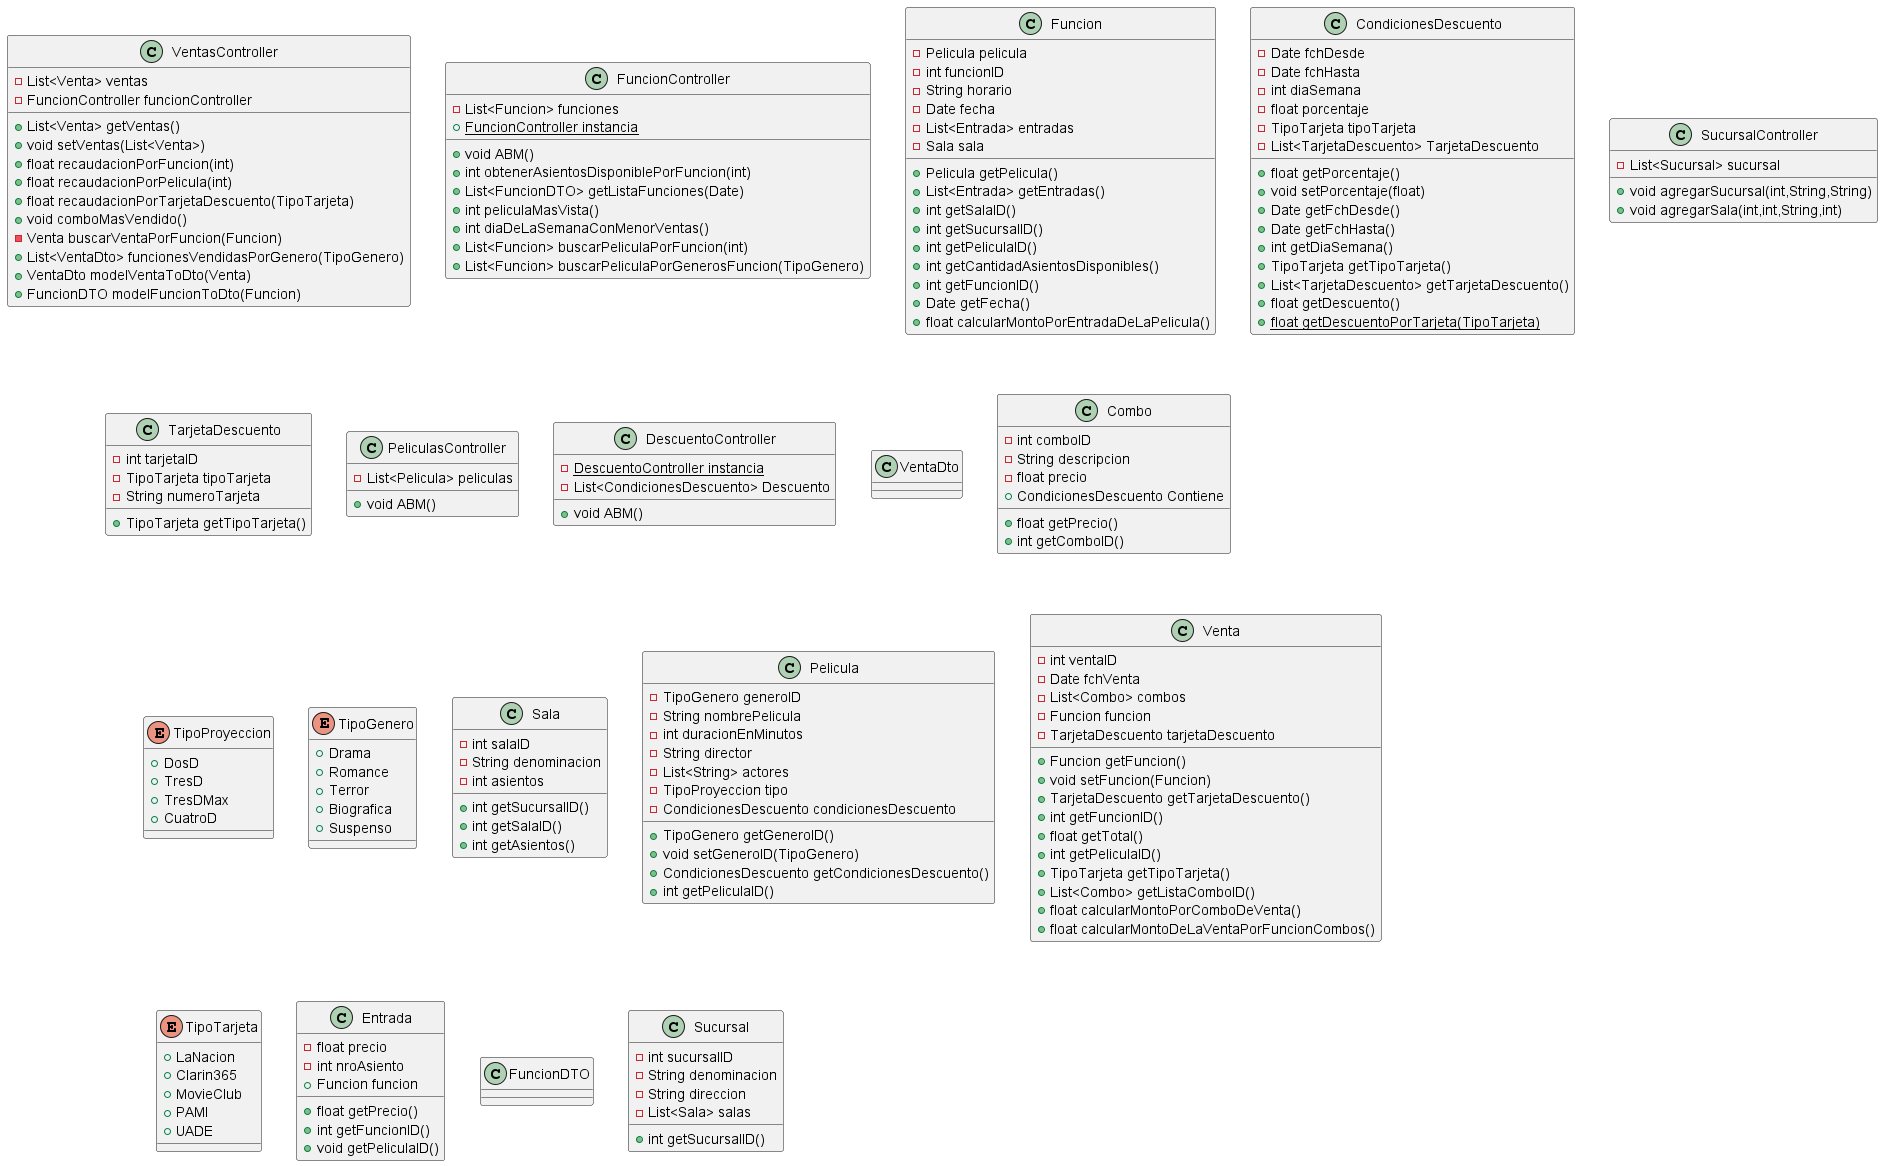

The diagram above was rendered by PlantUML. Its source (embedded in the PNG):
@startuml
class VentasController {
- List<Venta> ventas
- FuncionController funcionController
+ List<Venta> getVentas()
+ void setVentas(List<Venta>)
+ float recaudacionPorFuncion(int)
+ float recaudacionPorPelicula(int)
+ float recaudacionPorTarjetaDescuento(TipoTarjeta)
+ void comboMasVendido()
- Venta buscarVentaPorFuncion(Funcion)
+ List<VentaDto> funcionesVendidasPorGenero(TipoGenero)
+ VentaDto modelVentaToDto(Venta)
+ FuncionDTO modelFuncionToDto(Funcion)
}


class FuncionController {
- List<Funcion> funciones
+ {static} FuncionController instancia
+ void ABM()
+ int obtenerAsientosDisponiblePorFuncion(int)
+ List<FuncionDTO> getListaFunciones(Date)
+ int peliculaMasVista()
+ int diaDeLaSemanaConMenorVentas()
+ List<Funcion> buscarPeliculaPorFuncion(int)
+ List<Funcion> buscarPeliculaPorGenerosFuncion(TipoGenero)
}


class Funcion {
- Pelicula pelicula
- int funcionID
- String horario
- Date fecha
- List<Entrada> entradas
- Sala sala
+ Pelicula getPelicula()
+ List<Entrada> getEntradas()
+ int getSalaID()
+ int getSucursalID()
+ int getPeliculaID()
+ int getCantidadAsientosDisponibles()
+ int getFuncionID()
+ Date getFecha()
+ float calcularMontoPorEntradaDeLaPelicula()
}


class CondicionesDescuento {
- Date fchDesde
- Date fchHasta
- int diaSemana
- float porcentaje
- TipoTarjeta tipoTarjeta
- List<TarjetaDescuento> TarjetaDescuento
+ float getPorcentaje()
+ void setPorcentaje(float)
+ Date getFchDesde()
+ Date getFchHasta()
+ int getDiaSemana()
+ TipoTarjeta getTipoTarjeta()
+ List<TarjetaDescuento> getTarjetaDescuento()
+ float getDescuento()
+ {static} float getDescuentoPorTarjeta(TipoTarjeta)
}


class SucursalController {
- List<Sucursal> sucursal
+ void agregarSucursal(int,String,String)
+ void agregarSala(int,int,String,int)
}


class TarjetaDescuento {
- int tarjetaID
- TipoTarjeta tipoTarjeta
- String numeroTarjeta
+ TipoTarjeta getTipoTarjeta()
}


class PeliculasController {
- List<Pelicula> peliculas
+ void ABM()
}


class DescuentoController {
- {static} DescuentoController instancia
- List<CondicionesDescuento> Descuento
+ void ABM()
}


class VentaDto {
}
class Combo {
- int comboID
- String descripcion
- float precio
+ CondicionesDescuento Contiene
+ float getPrecio()
+ int getComboID()
}


enum TipoProyeccion {
+  DosD
+  TresD
+  TresDMax
+  CuatroD
}

enum TipoGenero {
+  Drama
+  Romance
+  Terror
+  Biografica
+  Suspenso
}

class Sala {
- int salaID
- String denominacion
- int asientos
+ int getSucursalID()
+ int getSalaID()
+ int getAsientos()
}


class Pelicula {
- TipoGenero generoID
- String nombrePelicula
- int duracionEnMinutos
- String director
- List<String> actores
- TipoProyeccion tipo
- CondicionesDescuento condicionesDescuento
+ TipoGenero getGeneroID()
+ void setGeneroID(TipoGenero)
+ CondicionesDescuento getCondicionesDescuento()
+ int getPeliculaID()
}


class Venta {
- int ventaID
- Date fchVenta
- List<Combo> combos
- Funcion funcion
- TarjetaDescuento tarjetaDescuento
+ Funcion getFuncion()
+ void setFuncion(Funcion)
+ TarjetaDescuento getTarjetaDescuento()
+ int getFuncionID()
+ float getTotal()
+ int getPeliculaID()
+ TipoTarjeta getTipoTarjeta()
+ List<Combo> getListaComboID()
+ float calcularMontoPorComboDeVenta()
+ float calcularMontoDeLaVentaPorFuncionCombos()
}


enum TipoTarjeta {
+  LaNacion
+  Clarin365
+  MovieClub
+  PAMI
+  UADE
}

class Entrada {
- float precio
- int nroAsiento
+ Funcion funcion
+ float getPrecio()
+ int getFuncionID()
+ void getPeliculaID()
}


class FuncionDTO {
}
class Sucursal {
- int sucursalID
- String denominacion
- String direccion
- List<Sala> salas
+ int getSucursalID()
}


@enduml